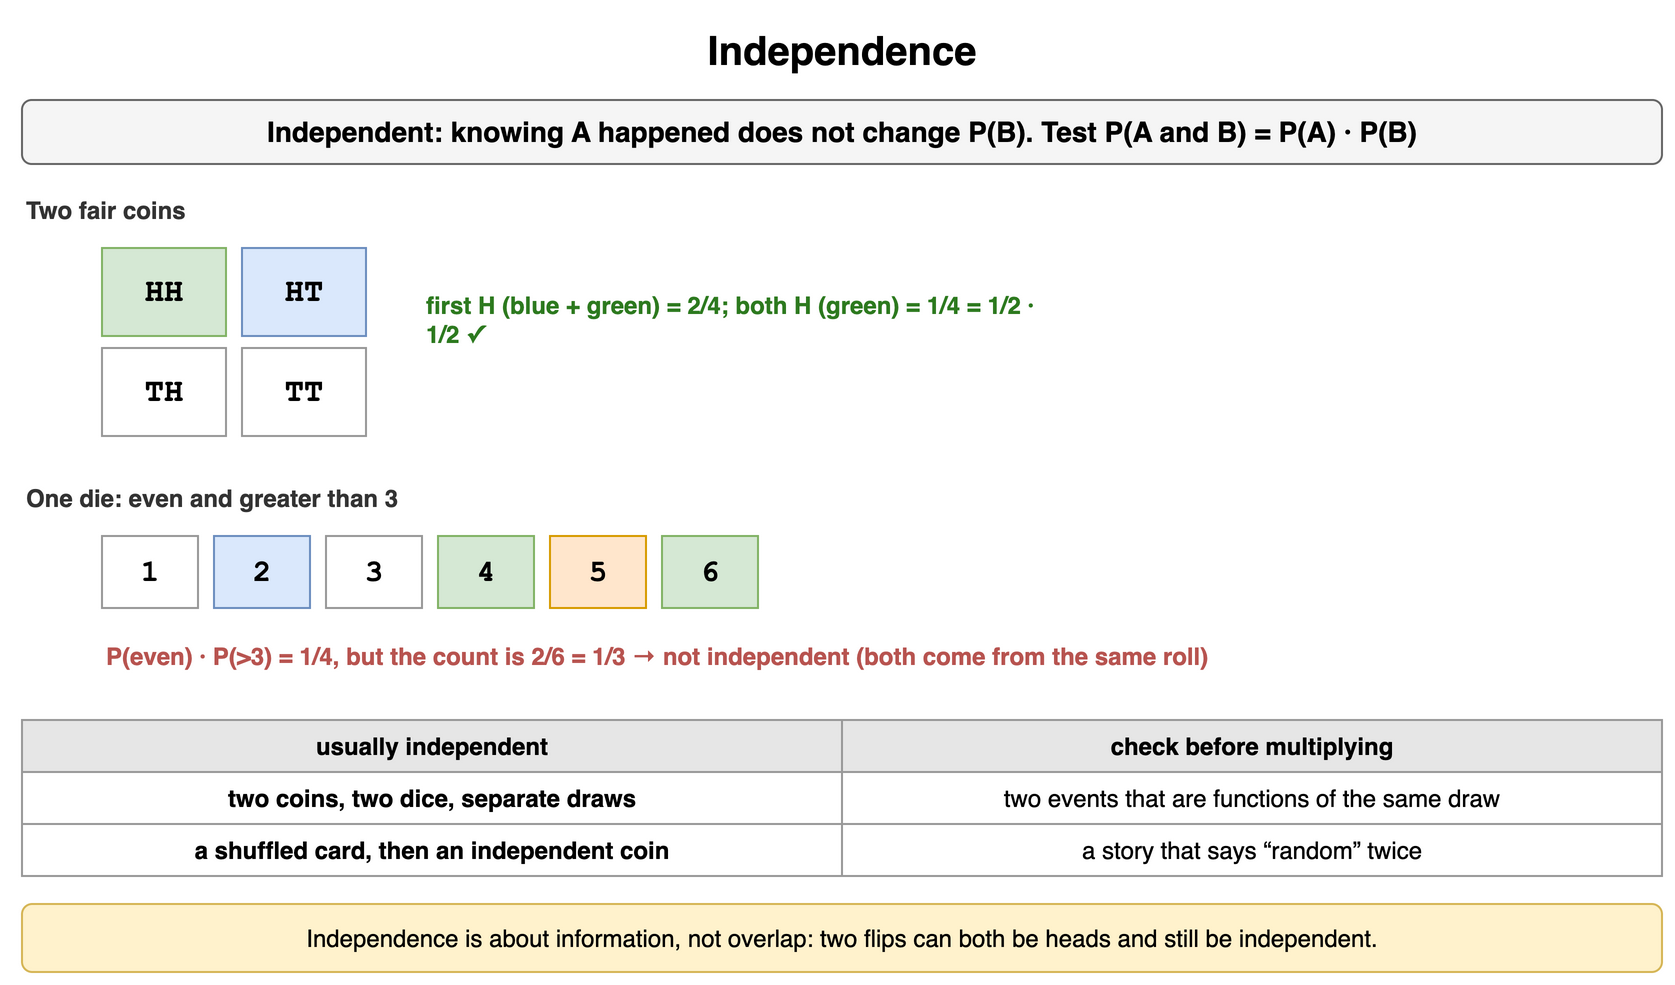

The diagram above was exported from draw.io. Its source (the exported page's mxGraphModel, read from the mxfile embedded in the PNG):
<mxGraphModel dx="900" dy="500" grid="1" gridSize="10" guides="1" tooltips="1" connect="1" arrows="1" fold="1" page="1" pageScale="1" pageWidth="900" pageHeight="500" math="0" shadow="0">
  <root>
    <mxCell id="0" />
    <mxCell id="1" parent="0" />
    <mxCell id="a61" value="Independence" style="text;html=1;align=center;verticalAlign=middle;whiteSpace=wrap;fontSize=20;fontStyle=1;" vertex="1" parent="1">
      <mxGeometry x="40" y="10" width="820" height="30" as="geometry" />
    </mxCell>
    <mxCell id="a62" value="Independent: knowing A happened does not change P(B). Test P(A and B) = P(A) · P(B)" style="rounded=1;whiteSpace=wrap;html=1;fillColor=#f5f5f5;strokeColor=#666666;fontStyle=1;fontSize=14;" vertex="1" parent="1">
      <mxGeometry x="40" y="50" width="820" height="32" as="geometry" />
    </mxCell>
    <mxCell id="a63" value="Two fair coins" style="text;html=1;whiteSpace=wrap;fontSize=11;align=left;verticalAlign=middle;fontSize=12;fontColor=#333333;fontStyle=1;" vertex="1" parent="1">
      <mxGeometry x="40" y="96" width="300" height="18" as="geometry" />
    </mxCell>
    <mxCell id="a64" value="HH" style="rounded=0;whiteSpace=wrap;html=1;fontFamily=Courier New;fontStyle=1;fontSize=13;fillColor=#d5e8d4;strokeColor=#82b366;fontSize=16;" vertex="1" parent="1">
      <mxGeometry x="80" y="124" width="62" height="44" as="geometry" />
    </mxCell>
    <mxCell id="a65" value="HT" style="rounded=0;whiteSpace=wrap;html=1;fontFamily=Courier New;fontStyle=1;fontSize=13;fillColor=#dae8fc;strokeColor=#6c8ebf;fontSize=16;" vertex="1" parent="1">
      <mxGeometry x="150" y="124" width="62" height="44" as="geometry" />
    </mxCell>
    <mxCell id="a66" value="TH" style="rounded=0;whiteSpace=wrap;html=1;fontFamily=Courier New;fontStyle=1;fontSize=13;fillColor=#ffffff;strokeColor=#999999;fontSize=16;" vertex="1" parent="1">
      <mxGeometry x="80" y="174" width="62" height="44" as="geometry" />
    </mxCell>
    <mxCell id="a67" value="TT" style="rounded=0;whiteSpace=wrap;html=1;fontFamily=Courier New;fontStyle=1;fontSize=13;fillColor=#ffffff;strokeColor=#999999;fontSize=16;" vertex="1" parent="1">
      <mxGeometry x="150" y="174" width="62" height="44" as="geometry" />
    </mxCell>
    <mxCell id="a68" value="first H (blue + green) = 2/4; both H (green) = 1/4 = 1/2 · 1/2 ✓" style="text;html=1;whiteSpace=wrap;fontSize=11;align=left;verticalAlign=middle;fontSize=12;fontColor=#2d7a1f;fontStyle=1;" vertex="1" parent="1">
      <mxGeometry x="240" y="140" width="320" height="40" as="geometry" />
    </mxCell>
    <mxCell id="a69" value="One die: even and greater than 3" style="text;html=1;whiteSpace=wrap;fontSize=11;align=left;verticalAlign=middle;fontSize=12;fontColor=#333333;fontStyle=1;" vertex="1" parent="1">
      <mxGeometry x="40" y="240" width="400" height="18" as="geometry" />
    </mxCell>
    <mxCell id="a610" value="1" style="rounded=0;whiteSpace=wrap;html=1;fontFamily=Courier New;fontStyle=1;fontSize=13;fillColor=#ffffff;strokeColor=#999999;fontSize=15;" vertex="1" parent="1">
      <mxGeometry x="80" y="268" width="48" height="36" as="geometry" />
    </mxCell>
    <mxCell id="a611" value="2" style="rounded=0;whiteSpace=wrap;html=1;fontFamily=Courier New;fontStyle=1;fontSize=13;fillColor=#dae8fc;strokeColor=#6c8ebf;fontSize=15;" vertex="1" parent="1">
      <mxGeometry x="136" y="268" width="48" height="36" as="geometry" />
    </mxCell>
    <mxCell id="a612" value="3" style="rounded=0;whiteSpace=wrap;html=1;fontFamily=Courier New;fontStyle=1;fontSize=13;fillColor=#ffffff;strokeColor=#999999;fontSize=15;" vertex="1" parent="1">
      <mxGeometry x="192" y="268" width="48" height="36" as="geometry" />
    </mxCell>
    <mxCell id="a613" value="4" style="rounded=0;whiteSpace=wrap;html=1;fontFamily=Courier New;fontStyle=1;fontSize=13;fillColor=#d5e8d4;strokeColor=#82b366;fontSize=15;" vertex="1" parent="1">
      <mxGeometry x="248" y="268" width="48" height="36" as="geometry" />
    </mxCell>
    <mxCell id="a614" value="5" style="rounded=0;whiteSpace=wrap;html=1;fontFamily=Courier New;fontStyle=1;fontSize=13;fillColor=#ffe6cc;strokeColor=#d79b00;fontSize=15;" vertex="1" parent="1">
      <mxGeometry x="304" y="268" width="48" height="36" as="geometry" />
    </mxCell>
    <mxCell id="a615" value="6" style="rounded=0;whiteSpace=wrap;html=1;fontFamily=Courier New;fontStyle=1;fontSize=13;fillColor=#d5e8d4;strokeColor=#82b366;fontSize=15;" vertex="1" parent="1">
      <mxGeometry x="360" y="268" width="48" height="36" as="geometry" />
    </mxCell>
    <mxCell id="a616" value="P(even) · P(&gt;3) = 1/4, but the count is 2/6 = 1/3 → not independent (both come from the same roll)" style="text;html=1;whiteSpace=wrap;fontSize=11;align=left;verticalAlign=middle;fontSize=12;fontColor=#b85450;fontStyle=1;" vertex="1" parent="1">
      <mxGeometry x="80" y="310" width="560" height="36" as="geometry" />
    </mxCell>
    <mxCell id="a617" value="usually independent" style="whiteSpace=wrap;html=1;fillColor=#e6e6e6;strokeColor=#999999;fontStyle=1;fontSize=12;" vertex="1" parent="1">
      <mxGeometry x="40" y="360" width="410" height="26" as="geometry" />
    </mxCell>
    <mxCell id="a618" value="check before multiplying" style="whiteSpace=wrap;html=1;fillColor=#e6e6e6;strokeColor=#999999;fontStyle=1;fontSize=12;" vertex="1" parent="1">
      <mxGeometry x="450" y="360" width="410" height="26" as="geometry" />
    </mxCell>
    <mxCell id="a619" value="two coins, two dice, separate draws" style="whiteSpace=wrap;html=1;strokeColor=#999999;fontSize=12;fillColor=#ffffff;fontStyle=1;" vertex="1" parent="1">
      <mxGeometry x="40" y="386" width="410" height="26" as="geometry" />
    </mxCell>
    <mxCell id="a620" value="two events that are functions of the same draw" style="whiteSpace=wrap;html=1;strokeColor=#999999;fontSize=12;fillColor=#ffffff;" vertex="1" parent="1">
      <mxGeometry x="450" y="386" width="410" height="26" as="geometry" />
    </mxCell>
    <mxCell id="a621" value="a shuffled card, then an independent coin" style="whiteSpace=wrap;html=1;strokeColor=#999999;fontSize=12;fillColor=#ffffff;fontStyle=1;" vertex="1" parent="1">
      <mxGeometry x="40" y="412" width="410" height="26" as="geometry" />
    </mxCell>
    <mxCell id="a622" value="a story that says “random” twice" style="whiteSpace=wrap;html=1;strokeColor=#999999;fontSize=12;fillColor=#ffffff;" vertex="1" parent="1">
      <mxGeometry x="450" y="412" width="410" height="26" as="geometry" />
    </mxCell>
    <mxCell id="a623" value="Independence is about information, not overlap: two flips can both be heads and still be independent." style="rounded=1;whiteSpace=wrap;html=1;fillColor=#fff2cc;strokeColor=#d6b656;fontSize=12;align=center;" vertex="1" parent="1">
      <mxGeometry x="40" y="452" width="820" height="34" as="geometry" />
    </mxCell>
  </root>
</mxGraphModel>